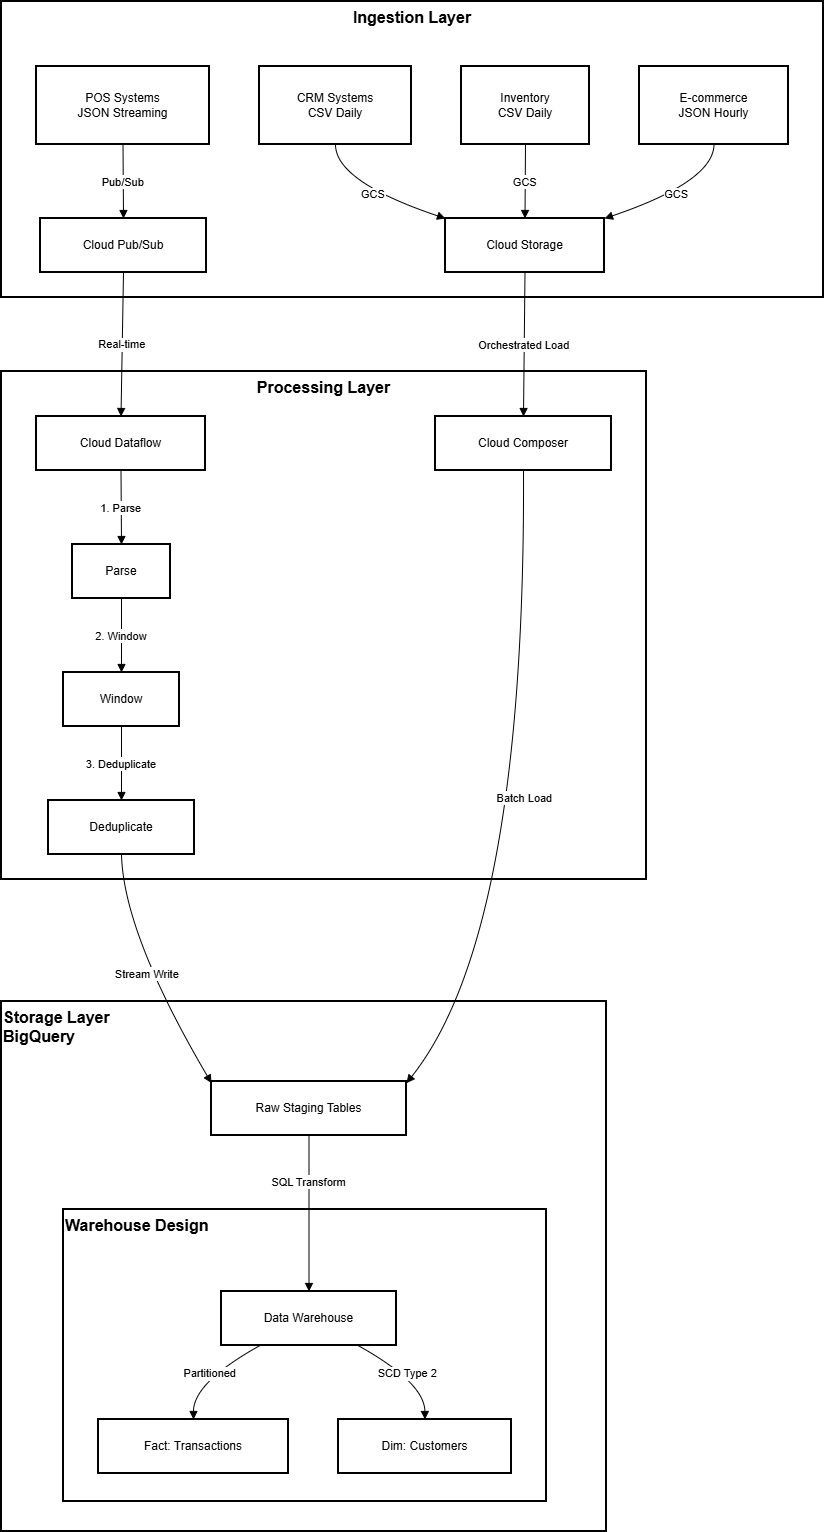

The diagram above was exported from draw.io. Its source (the exported page's mxGraphModel, read from the mxfile embedded in the PNG):
<mxGraphModel dx="1426" dy="4141" grid="1" gridSize="10" guides="1" tooltips="1" connect="1" arrows="1" fold="1" page="1" pageScale="1" pageWidth="2339" pageHeight="3300" math="0" shadow="0">
  <root>
    <mxCell id="0" />
    <mxCell id="1" parent="0" />
    <mxCell id="muTcIqNbQ5hUyV00-_6I-2" parent="1" style="whiteSpace=wrap;strokeWidth=2;verticalAlign=top;fontStyle=1;fontSize=16;align=left;" value="Storage Layer&#10;BigQuery" vertex="1">
      <mxGeometry height="530" width="605" x="20" y="980" as="geometry" />
    </mxCell>
    <mxCell id="muTcIqNbQ5hUyV00-_6I-3" parent="1" style="whiteSpace=wrap;strokeWidth=2;align=left;verticalAlign=top;fontSize=16;fontStyle=1" value="Warehouse Design" vertex="1">
      <mxGeometry height="292" width="483" x="82" y="1188" as="geometry" />
    </mxCell>
    <mxCell id="muTcIqNbQ5hUyV00-_6I-4" parent="1" style="whiteSpace=wrap;strokeWidth=2;verticalAlign=top;fontStyle=1;fontSize=16;" value="Processing Layer" vertex="1">
      <mxGeometry height="508" width="645" x="20" y="350" as="geometry" />
    </mxCell>
    <mxCell id="muTcIqNbQ5hUyV00-_6I-5" parent="1" style="whiteSpace=wrap;strokeWidth=2;align=center;verticalAlign=top;fontStyle=1;fontSize=16;" value="Ingestion Layer" vertex="1">
      <mxGeometry height="296" width="822" x="20" y="-20" as="geometry" />
    </mxCell>
    <mxCell id="muTcIqNbQ5hUyV00-_6I-6" parent="1" style="whiteSpace=wrap;strokeWidth=2;" value="POS Systems&#10;JSON Streaming" vertex="1">
      <mxGeometry height="78" width="173" x="55" y="45" as="geometry" />
    </mxCell>
    <mxCell id="muTcIqNbQ5hUyV00-_6I-7" parent="1" style="whiteSpace=wrap;strokeWidth=2;" value="Cloud Pub/Sub" vertex="1">
      <mxGeometry height="54" width="166" x="59" y="197" as="geometry" />
    </mxCell>
    <mxCell id="muTcIqNbQ5hUyV00-_6I-8" parent="1" style="whiteSpace=wrap;strokeWidth=2;" value="CRM Systems&#10;CSV Daily" vertex="1">
      <mxGeometry height="78" width="152" x="278" y="45" as="geometry" />
    </mxCell>
    <mxCell id="muTcIqNbQ5hUyV00-_6I-9" parent="1" style="whiteSpace=wrap;strokeWidth=2;" value="Cloud Storage" vertex="1">
      <mxGeometry height="54" width="159" x="464" y="197" as="geometry" />
    </mxCell>
    <mxCell id="muTcIqNbQ5hUyV00-_6I-10" parent="1" style="whiteSpace=wrap;strokeWidth=2;" value="Inventory&#10;CSV Daily" vertex="1">
      <mxGeometry height="78" width="128" x="480" y="45" as="geometry" />
    </mxCell>
    <mxCell id="muTcIqNbQ5hUyV00-_6I-11" parent="1" style="whiteSpace=wrap;strokeWidth=2;" value="E-commerce&#10;JSON Hourly" vertex="1">
      <mxGeometry height="78" width="149" x="658" y="45" as="geometry" />
    </mxCell>
    <mxCell id="muTcIqNbQ5hUyV00-_6I-12" parent="1" style="whiteSpace=wrap;strokeWidth=2;" value="Cloud Dataflow" vertex="1">
      <mxGeometry height="54" width="169" x="55" y="395" as="geometry" />
    </mxCell>
    <mxCell id="muTcIqNbQ5hUyV00-_6I-13" parent="1" style="whiteSpace=wrap;strokeWidth=2;" value="Cloud Composer" vertex="1">
      <mxGeometry height="54" width="176" x="454" y="395" as="geometry" />
    </mxCell>
    <mxCell id="muTcIqNbQ5hUyV00-_6I-14" parent="1" style="whiteSpace=wrap;strokeWidth=2;" value="Parse" vertex="1">
      <mxGeometry height="54" width="98" x="91" y="523" as="geometry" />
    </mxCell>
    <mxCell id="muTcIqNbQ5hUyV00-_6I-15" parent="1" style="whiteSpace=wrap;strokeWidth=2;" value="Window" vertex="1">
      <mxGeometry height="54" width="116" x="82" y="651" as="geometry" />
    </mxCell>
    <mxCell id="muTcIqNbQ5hUyV00-_6I-16" parent="1" style="whiteSpace=wrap;strokeWidth=2;" value="Deduplicate" vertex="1">
      <mxGeometry height="54" width="146" x="67" y="779" as="geometry" />
    </mxCell>
    <mxCell id="muTcIqNbQ5hUyV00-_6I-17" parent="1" style="whiteSpace=wrap;strokeWidth=2;" value="Raw Staging Tables" vertex="1">
      <mxGeometry height="54" width="195" x="230" y="1060" as="geometry" />
    </mxCell>
    <mxCell id="muTcIqNbQ5hUyV00-_6I-18" parent="1" style="whiteSpace=wrap;strokeWidth=2;" value="Data Warehouse" vertex="1">
      <mxGeometry height="54" width="175" x="240" y="1270" as="geometry" />
    </mxCell>
    <mxCell id="muTcIqNbQ5hUyV00-_6I-19" parent="1" style="whiteSpace=wrap;strokeWidth=2;" value="Fact: Transactions" vertex="1">
      <mxGeometry height="54" width="190" x="117" y="1398" as="geometry" />
    </mxCell>
    <mxCell id="muTcIqNbQ5hUyV00-_6I-20" parent="1" style="whiteSpace=wrap;strokeWidth=2;" value="Dim: Customers" vertex="1">
      <mxGeometry height="54" width="173" x="357" y="1398" as="geometry" />
    </mxCell>
    <mxCell id="muTcIqNbQ5hUyV00-_6I-21" edge="1" parent="1" source="muTcIqNbQ5hUyV00-_6I-6" style="curved=1;startArrow=none;endArrow=block;exitX=0.5;exitY=1;entryX=0.5;entryY=0;rounded=0;" target="muTcIqNbQ5hUyV00-_6I-7" value="Pub/Sub">
      <mxGeometry relative="1" as="geometry">
        <Array as="points" />
      </mxGeometry>
    </mxCell>
    <mxCell id="muTcIqNbQ5hUyV00-_6I-22" edge="1" parent="1" source="muTcIqNbQ5hUyV00-_6I-8" style="curved=1;startArrow=none;endArrow=block;exitX=0.5;exitY=1;entryX=0;entryY=0;rounded=0;" target="muTcIqNbQ5hUyV00-_6I-9" value="GCS">
      <mxGeometry relative="1" as="geometry">
        <Array as="points">
          <mxPoint x="354" y="160" />
        </Array>
      </mxGeometry>
    </mxCell>
    <mxCell id="muTcIqNbQ5hUyV00-_6I-23" edge="1" parent="1" source="muTcIqNbQ5hUyV00-_6I-10" style="curved=1;startArrow=none;endArrow=block;exitX=0.5;exitY=1;entryX=0.5;entryY=0;rounded=0;" target="muTcIqNbQ5hUyV00-_6I-9" value="GCS">
      <mxGeometry relative="1" as="geometry">
        <Array as="points" />
      </mxGeometry>
    </mxCell>
    <mxCell id="muTcIqNbQ5hUyV00-_6I-24" edge="1" parent="1" source="muTcIqNbQ5hUyV00-_6I-11" style="curved=1;startArrow=none;endArrow=block;exitX=0.5;exitY=1;entryX=1;entryY=0;rounded=0;" target="muTcIqNbQ5hUyV00-_6I-9" value="GCS">
      <mxGeometry relative="1" as="geometry">
        <Array as="points">
          <mxPoint x="732" y="160" />
        </Array>
      </mxGeometry>
    </mxCell>
    <mxCell id="muTcIqNbQ5hUyV00-_6I-25" edge="1" parent="1" source="muTcIqNbQ5hUyV00-_6I-7" style="curved=1;startArrow=none;endArrow=block;exitX=0.5;exitY=1;entryX=0.5;entryY=0;rounded=0;" target="muTcIqNbQ5hUyV00-_6I-12" value="Real-time">
      <mxGeometry relative="1" as="geometry">
        <Array as="points" />
      </mxGeometry>
    </mxCell>
    <mxCell id="muTcIqNbQ5hUyV00-_6I-26" edge="1" parent="1" source="muTcIqNbQ5hUyV00-_6I-9" style="curved=1;startArrow=none;endArrow=block;exitX=0.5;exitY=1;entryX=0.5;entryY=0;rounded=0;" target="muTcIqNbQ5hUyV00-_6I-13" value="Orchestrated Load">
      <mxGeometry relative="1" as="geometry">
        <Array as="points" />
      </mxGeometry>
    </mxCell>
    <mxCell id="muTcIqNbQ5hUyV00-_6I-27" edge="1" parent="1" source="muTcIqNbQ5hUyV00-_6I-12" style="curved=1;startArrow=none;endArrow=block;exitX=0.5;exitY=1;entryX=0.5;entryY=0;rounded=0;" target="muTcIqNbQ5hUyV00-_6I-14" value="1. Parse">
      <mxGeometry relative="1" as="geometry">
        <Array as="points" />
      </mxGeometry>
    </mxCell>
    <mxCell id="muTcIqNbQ5hUyV00-_6I-28" edge="1" parent="1" source="muTcIqNbQ5hUyV00-_6I-14" style="curved=1;startArrow=none;endArrow=block;exitX=0.5;exitY=1;entryX=0.5;entryY=0;rounded=0;" target="muTcIqNbQ5hUyV00-_6I-15" value="2. Window">
      <mxGeometry relative="1" as="geometry">
        <Array as="points" />
      </mxGeometry>
    </mxCell>
    <mxCell id="muTcIqNbQ5hUyV00-_6I-29" edge="1" parent="1" source="muTcIqNbQ5hUyV00-_6I-15" style="curved=1;startArrow=none;endArrow=block;exitX=0.5;exitY=1;entryX=0.5;entryY=0;rounded=0;" target="muTcIqNbQ5hUyV00-_6I-16" value="3. Deduplicate">
      <mxGeometry relative="1" as="geometry">
        <Array as="points" />
      </mxGeometry>
    </mxCell>
    <mxCell id="muTcIqNbQ5hUyV00-_6I-30" edge="1" parent="1" source="muTcIqNbQ5hUyV00-_6I-16" style="curved=1;startArrow=none;endArrow=block;exitX=0.5;exitY=1;entryX=0;entryY=0.03;rounded=0;" target="muTcIqNbQ5hUyV00-_6I-17" value="Stream Write">
      <mxGeometry relative="1" as="geometry">
        <Array as="points">
          <mxPoint x="142" y="912" />
        </Array>
      </mxGeometry>
    </mxCell>
    <mxCell id="muTcIqNbQ5hUyV00-_6I-31" edge="1" parent="1" source="muTcIqNbQ5hUyV00-_6I-13" style="curved=1;startArrow=none;endArrow=block;exitX=0.5;exitY=1;entryX=1;entryY=0.03;rounded=0;" target="muTcIqNbQ5hUyV00-_6I-17" value="Batch Load">
      <mxGeometry relative="1" as="geometry">
        <Array as="points">
          <mxPoint x="544" y="912" />
        </Array>
      </mxGeometry>
    </mxCell>
    <mxCell id="muTcIqNbQ5hUyV00-_6I-32" edge="1" parent="1" source="muTcIqNbQ5hUyV00-_6I-17" style="curved=1;startArrow=none;endArrow=block;exitX=0.5;exitY=1;entryX=0.5;entryY=0;rounded=0;" target="muTcIqNbQ5hUyV00-_6I-18" value="SQL Transform">
      <mxGeometry relative="1" x="-0.4103" as="geometry">
        <mxPoint as="offset" />
        <Array as="points" />
      </mxGeometry>
    </mxCell>
    <mxCell id="muTcIqNbQ5hUyV00-_6I-33" edge="1" parent="1" source="muTcIqNbQ5hUyV00-_6I-18" style="curved=1;startArrow=none;endArrow=block;exitX=0.22;exitY=1;entryX=0.5;entryY=0;rounded=0;" target="muTcIqNbQ5hUyV00-_6I-19" value="Partitioned">
      <mxGeometry relative="1" as="geometry">
        <Array as="points">
          <mxPoint x="212" y="1361" />
        </Array>
      </mxGeometry>
    </mxCell>
    <mxCell id="muTcIqNbQ5hUyV00-_6I-34" edge="1" parent="1" source="muTcIqNbQ5hUyV00-_6I-18" style="curved=1;startArrow=none;endArrow=block;exitX=0.78;exitY=1;entryX=0.5;entryY=0;rounded=0;" target="muTcIqNbQ5hUyV00-_6I-20" value="SCD Type 2">
      <mxGeometry relative="1" as="geometry">
        <Array as="points">
          <mxPoint x="443" y="1361" />
        </Array>
      </mxGeometry>
    </mxCell>
  </root>
</mxGraphModel>